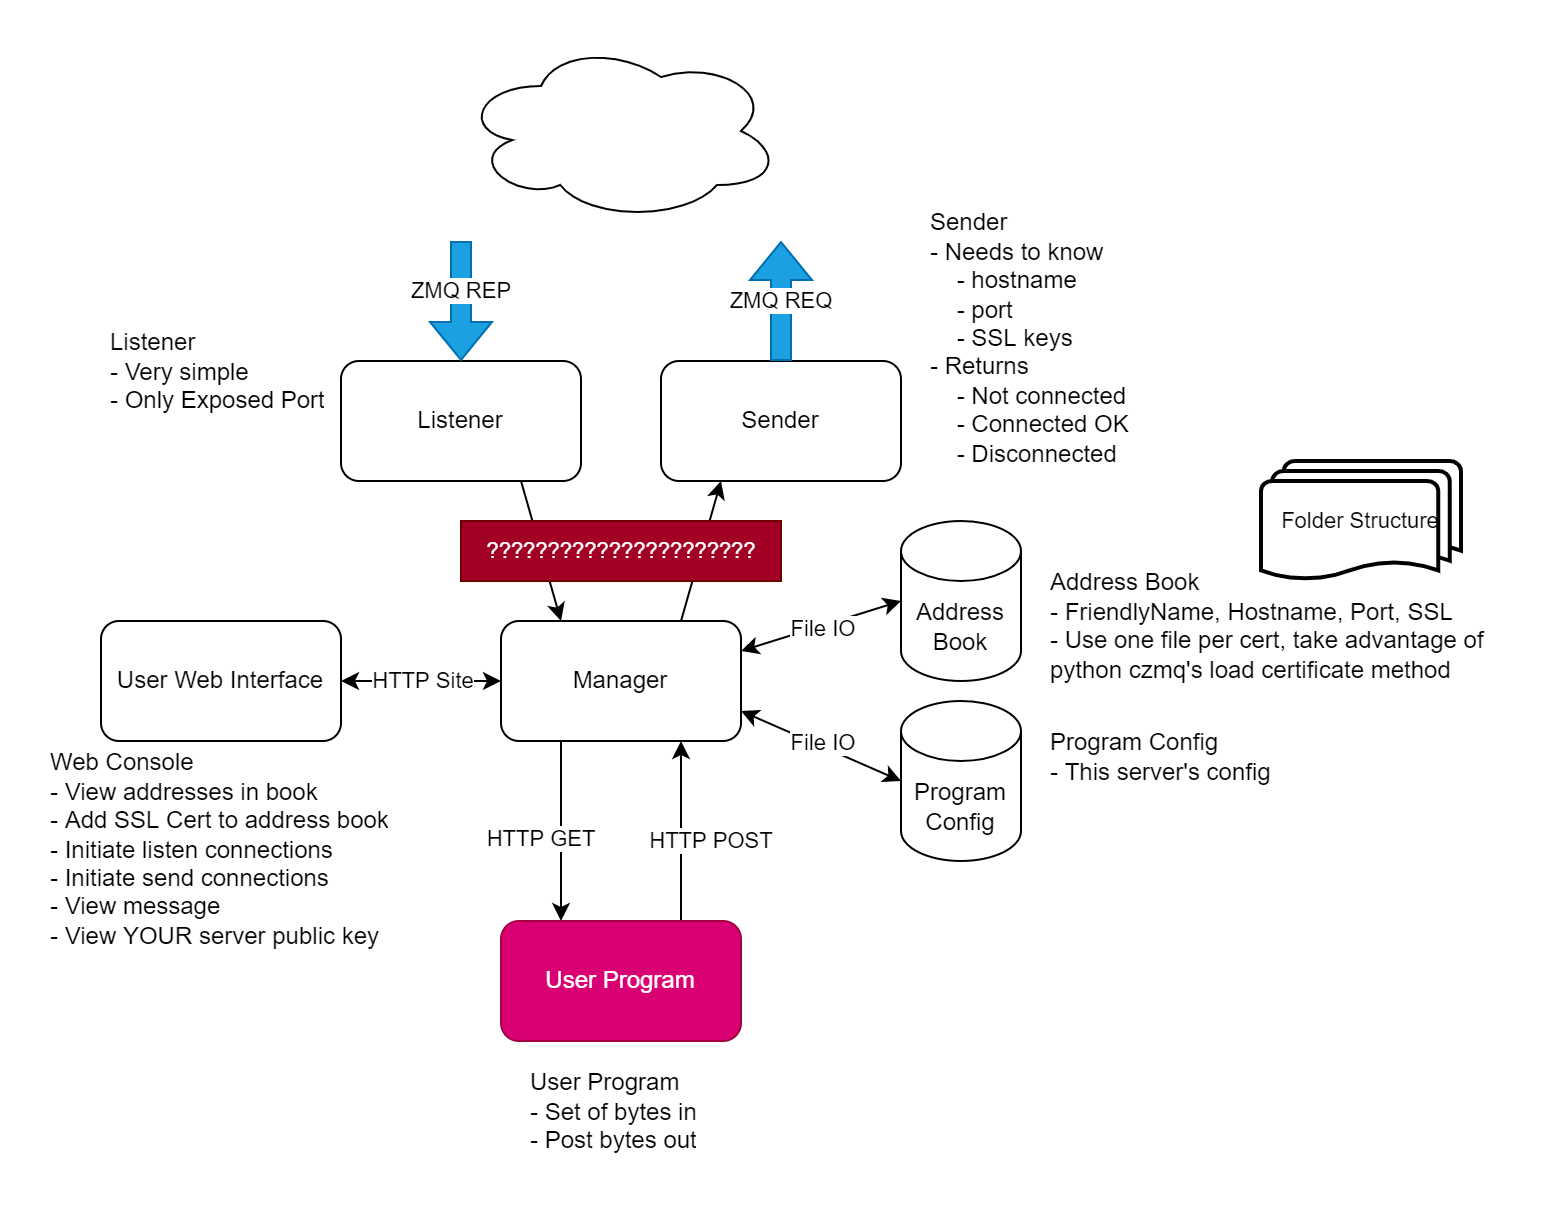

The diagram above was exported from draw.io. Its source (the exported page's mxGraphModel, read from the mxfile embedded in the PNG):
<mxGraphModel dx="981" dy="597" grid="1" gridSize="10" guides="1" tooltips="1" connect="1" arrows="1" fold="1" page="1" pageScale="1" pageWidth="850" pageHeight="1100" math="0" shadow="0">
  <root>
    <mxCell id="0" />
    <mxCell id="1" parent="0" />
    <mxCell id="nF514VMuV5sEGmus3h7M-11" style="edgeStyle=none;rounded=0;orthogonalLoop=1;jettySize=auto;html=1;entryX=0.25;entryY=1;entryDx=0;entryDy=0;exitX=0.75;exitY=0;exitDx=0;exitDy=0;" parent="1" source="nF514VMuV5sEGmus3h7M-1" target="nF514VMuV5sEGmus3h7M-3" edge="1">
      <mxGeometry relative="1" as="geometry" />
    </mxCell>
    <mxCell id="nF514VMuV5sEGmus3h7M-13" style="edgeStyle=none;rounded=0;orthogonalLoop=1;jettySize=auto;html=1;entryX=0.25;entryY=0;entryDx=0;entryDy=0;exitX=0.25;exitY=1;exitDx=0;exitDy=0;" parent="1" source="nF514VMuV5sEGmus3h7M-1" target="nF514VMuV5sEGmus3h7M-4" edge="1">
      <mxGeometry relative="1" as="geometry" />
    </mxCell>
    <mxCell id="nF514VMuV5sEGmus3h7M-20" value="HTTP GET" style="edgeLabel;html=1;align=center;verticalAlign=middle;resizable=0;points=[];" parent="nF514VMuV5sEGmus3h7M-13" vertex="1" connectable="0">
      <mxGeometry x="0.2533" y="-2" relative="1" as="geometry">
        <mxPoint x="-8" y="-8" as="offset" />
      </mxGeometry>
    </mxCell>
    <mxCell id="nF514VMuV5sEGmus3h7M-15" style="edgeStyle=none;rounded=0;orthogonalLoop=1;jettySize=auto;html=1;entryX=0;entryY=0.5;entryDx=0;entryDy=0;entryPerimeter=0;startArrow=classic;startFill=1;exitX=1;exitY=0.25;exitDx=0;exitDy=0;" parent="1" source="nF514VMuV5sEGmus3h7M-1" target="nF514VMuV5sEGmus3h7M-5" edge="1">
      <mxGeometry relative="1" as="geometry" />
    </mxCell>
    <mxCell id="nF514VMuV5sEGmus3h7M-18" value="File IO" style="edgeLabel;html=1;align=center;verticalAlign=middle;resizable=0;points=[];" parent="nF514VMuV5sEGmus3h7M-15" vertex="1" connectable="0">
      <mxGeometry x="-0.1673" y="1" relative="1" as="geometry">
        <mxPoint x="7" as="offset" />
      </mxGeometry>
    </mxCell>
    <mxCell id="nF514VMuV5sEGmus3h7M-17" style="edgeStyle=none;rounded=0;orthogonalLoop=1;jettySize=auto;html=1;entryX=0;entryY=0.5;entryDx=0;entryDy=0;entryPerimeter=0;startArrow=classic;startFill=1;exitX=1;exitY=0.75;exitDx=0;exitDy=0;" parent="1" source="nF514VMuV5sEGmus3h7M-1" target="nF514VMuV5sEGmus3h7M-6" edge="1">
      <mxGeometry relative="1" as="geometry" />
    </mxCell>
    <mxCell id="nF514VMuV5sEGmus3h7M-19" value="File IO" style="edgeLabel;html=1;align=center;verticalAlign=middle;resizable=0;points=[];" parent="nF514VMuV5sEGmus3h7M-17" vertex="1" connectable="0">
      <mxGeometry x="-0.1809" y="1" relative="1" as="geometry">
        <mxPoint x="7" y="2" as="offset" />
      </mxGeometry>
    </mxCell>
    <mxCell id="nF514VMuV5sEGmus3h7M-26" style="edgeStyle=none;rounded=0;orthogonalLoop=1;jettySize=auto;html=1;entryX=1;entryY=0.5;entryDx=0;entryDy=0;startArrow=classic;startFill=1;" parent="1" source="nF514VMuV5sEGmus3h7M-1" target="nF514VMuV5sEGmus3h7M-9" edge="1">
      <mxGeometry relative="1" as="geometry" />
    </mxCell>
    <mxCell id="nF514VMuV5sEGmus3h7M-27" value="HTTP Site" style="edgeLabel;html=1;align=center;verticalAlign=middle;resizable=0;points=[];" parent="nF514VMuV5sEGmus3h7M-26" vertex="1" connectable="0">
      <mxGeometry x="-0.135" relative="1" as="geometry">
        <mxPoint x="-5" as="offset" />
      </mxGeometry>
    </mxCell>
    <mxCell id="nF514VMuV5sEGmus3h7M-1" value="Manager" style="rounded=1;whiteSpace=wrap;html=1;" parent="1" vertex="1">
      <mxGeometry x="320" y="290" width="120" height="60" as="geometry" />
    </mxCell>
    <mxCell id="nF514VMuV5sEGmus3h7M-12" style="edgeStyle=none;rounded=0;orthogonalLoop=1;jettySize=auto;html=1;entryX=0.25;entryY=0;entryDx=0;entryDy=0;exitX=0.75;exitY=1;exitDx=0;exitDy=0;" parent="1" source="nF514VMuV5sEGmus3h7M-2" target="nF514VMuV5sEGmus3h7M-1" edge="1">
      <mxGeometry relative="1" as="geometry" />
    </mxCell>
    <mxCell id="nF514VMuV5sEGmus3h7M-2" value="Listener" style="rounded=1;whiteSpace=wrap;html=1;" parent="1" vertex="1">
      <mxGeometry x="240" y="160" width="120" height="60" as="geometry" />
    </mxCell>
    <mxCell id="nF514VMuV5sEGmus3h7M-3" value="Sender" style="rounded=1;whiteSpace=wrap;html=1;" parent="1" vertex="1">
      <mxGeometry x="400" y="160" width="120" height="60" as="geometry" />
    </mxCell>
    <mxCell id="nF514VMuV5sEGmus3h7M-14" style="edgeStyle=none;rounded=0;orthogonalLoop=1;jettySize=auto;html=1;entryX=0.75;entryY=1;entryDx=0;entryDy=0;exitX=0.75;exitY=0;exitDx=0;exitDy=0;" parent="1" source="nF514VMuV5sEGmus3h7M-4" target="nF514VMuV5sEGmus3h7M-1" edge="1">
      <mxGeometry relative="1" as="geometry" />
    </mxCell>
    <mxCell id="nF514VMuV5sEGmus3h7M-21" value="HTTP POST" style="edgeLabel;html=1;align=center;verticalAlign=middle;resizable=0;points=[];" parent="nF514VMuV5sEGmus3h7M-14" vertex="1" connectable="0">
      <mxGeometry x="-0.2933" y="-1" relative="1" as="geometry">
        <mxPoint x="14" y="-9" as="offset" />
      </mxGeometry>
    </mxCell>
    <mxCell id="nF514VMuV5sEGmus3h7M-4" value="User Program" style="rounded=1;whiteSpace=wrap;html=1;sketch=0;fillColor=#d80073;fontColor=#ffffff;strokeColor=#A50040;" parent="1" vertex="1">
      <mxGeometry x="320" y="440" width="120" height="60" as="geometry" />
    </mxCell>
    <mxCell id="nF514VMuV5sEGmus3h7M-5" value="Address Book" style="shape=cylinder3;whiteSpace=wrap;html=1;boundedLbl=1;backgroundOutline=1;size=15;" parent="1" vertex="1">
      <mxGeometry x="520" y="240" width="60" height="80" as="geometry" />
    </mxCell>
    <mxCell id="nF514VMuV5sEGmus3h7M-6" value="Program Config" style="shape=cylinder3;whiteSpace=wrap;html=1;boundedLbl=1;backgroundOutline=1;size=15;" parent="1" vertex="1">
      <mxGeometry x="520" y="330" width="60" height="80" as="geometry" />
    </mxCell>
    <mxCell id="nF514VMuV5sEGmus3h7M-7" value="" style="shape=flexArrow;endArrow=classic;html=1;rounded=0;entryX=0.5;entryY=0;entryDx=0;entryDy=0;fillColor=#1ba1e2;strokeColor=#006EAF;" parent="1" target="nF514VMuV5sEGmus3h7M-2" edge="1">
      <mxGeometry width="50" height="50" relative="1" as="geometry">
        <mxPoint x="300" y="100" as="sourcePoint" />
        <mxPoint x="325" y="90" as="targetPoint" />
      </mxGeometry>
    </mxCell>
    <mxCell id="nF514VMuV5sEGmus3h7M-22" value="ZMQ REP" style="edgeLabel;html=1;align=center;verticalAlign=middle;resizable=0;points=[];" parent="nF514VMuV5sEGmus3h7M-7" vertex="1" connectable="0">
      <mxGeometry x="-0.1733" y="3" relative="1" as="geometry">
        <mxPoint x="-3" as="offset" />
      </mxGeometry>
    </mxCell>
    <mxCell id="nF514VMuV5sEGmus3h7M-8" value="" style="shape=flexArrow;endArrow=classic;html=1;rounded=0;exitX=0.5;exitY=0;exitDx=0;exitDy=0;fillColor=#1ba1e2;strokeColor=#006EAF;" parent="1" source="nF514VMuV5sEGmus3h7M-3" edge="1">
      <mxGeometry width="50" height="50" relative="1" as="geometry">
        <mxPoint x="470" y="90" as="sourcePoint" />
        <mxPoint x="460" y="100" as="targetPoint" />
      </mxGeometry>
    </mxCell>
    <mxCell id="nF514VMuV5sEGmus3h7M-23" value="ZMQ REQ" style="edgeLabel;html=1;align=center;verticalAlign=middle;resizable=0;points=[];" parent="nF514VMuV5sEGmus3h7M-8" vertex="1" connectable="0">
      <mxGeometry x="-0.2533" y="-2" relative="1" as="geometry">
        <mxPoint x="-2" y="-8" as="offset" />
      </mxGeometry>
    </mxCell>
    <mxCell id="nF514VMuV5sEGmus3h7M-9" value="User Web Interface" style="rounded=1;whiteSpace=wrap;html=1;" parent="1" vertex="1">
      <mxGeometry x="120" y="290" width="120" height="60" as="geometry" />
    </mxCell>
    <mxCell id="nF514VMuV5sEGmus3h7M-28" value="&#10;Web Console&#10;- View addresses in book&#10;- Add SSL Cert to address book&#10;- Initiate listen connections&#10;- Initiate send connections&#10;- View message&#10;- View YOUR server public key" style="text;strokeColor=none;fillColor=none;spacing=5;spacingTop=-20;whiteSpace=wrap;overflow=hidden;rounded=0;" parent="1" vertex="1">
      <mxGeometry x="90" y="350" width="200" height="130" as="geometry" />
    </mxCell>
    <mxCell id="nF514VMuV5sEGmus3h7M-29" value="&#10;User Program&#10;- Set of bytes in&#10;- Post bytes out&#10;" style="text;strokeColor=none;fillColor=none;spacing=5;spacingTop=-20;whiteSpace=wrap;overflow=hidden;rounded=0;" parent="1" vertex="1">
      <mxGeometry x="330" y="510" width="100" height="60" as="geometry" />
    </mxCell>
    <mxCell id="nF514VMuV5sEGmus3h7M-31" value="&#10;Address Book&#10;- FriendlyName, Hostname, Port, SSL&#10;- Use one file per cert, take advantage of python czmq's load certificate method" style="text;strokeColor=none;fillColor=none;spacing=5;spacingTop=-20;whiteSpace=wrap;overflow=hidden;rounded=0;" parent="1" vertex="1">
      <mxGeometry x="590" y="260" width="240" height="70" as="geometry" />
    </mxCell>
    <mxCell id="nF514VMuV5sEGmus3h7M-32" value="&#10;Program Config&#10;- This server's config" style="text;strokeColor=none;fillColor=none;spacing=5;spacingTop=-20;whiteSpace=wrap;overflow=hidden;rounded=0;" parent="1" vertex="1">
      <mxGeometry x="590" y="340" width="220" height="70" as="geometry" />
    </mxCell>
    <mxCell id="nF514VMuV5sEGmus3h7M-35" value="" style="ellipse;shape=cloud;whiteSpace=wrap;html=1;fontSize=11;" parent="1" vertex="1">
      <mxGeometry x="300" width="160" height="90" as="geometry" />
    </mxCell>
    <mxCell id="nF514VMuV5sEGmus3h7M-36" value="&#10;Sender&#10;- Needs to know&#10;    - hostname&#10;    - port&#10;    - SSL keys&#10;- Returns&#10;    - Not connected &#10;    - Connected OK&#10;    - Disconnected" style="text;strokeColor=none;fillColor=none;spacing=5;spacingTop=-20;whiteSpace=wrap;overflow=hidden;rounded=0;" parent="1" vertex="1">
      <mxGeometry x="530" y="80" width="160" height="140" as="geometry" />
    </mxCell>
    <mxCell id="nF514VMuV5sEGmus3h7M-37" value="&#10;Listener&#10;- Very simple&#10;- Only Exposed Port" style="text;strokeColor=none;fillColor=none;spacing=5;spacingTop=-20;whiteSpace=wrap;overflow=hidden;rounded=0;" parent="1" vertex="1">
      <mxGeometry x="120" y="140" width="120" height="70" as="geometry" />
    </mxCell>
    <mxCell id="nF514VMuV5sEGmus3h7M-38" value="Folder Structure" style="strokeWidth=2;html=1;shape=mxgraph.flowchart.multi-document;whiteSpace=wrap;fontSize=11;" parent="1" vertex="1">
      <mxGeometry x="700" y="210" width="100" height="60" as="geometry" />
    </mxCell>
    <mxCell id="nF514VMuV5sEGmus3h7M-39" value="??????????????????????" style="text;html=1;align=center;verticalAlign=middle;resizable=0;points=[];autosize=1;strokeColor=#6F0000;fillColor=#a20025;fontSize=11;fontColor=#ffffff;" parent="1" vertex="1">
      <mxGeometry x="300" y="240" width="160" height="30" as="geometry" />
    </mxCell>
  </root>
</mxGraphModel>